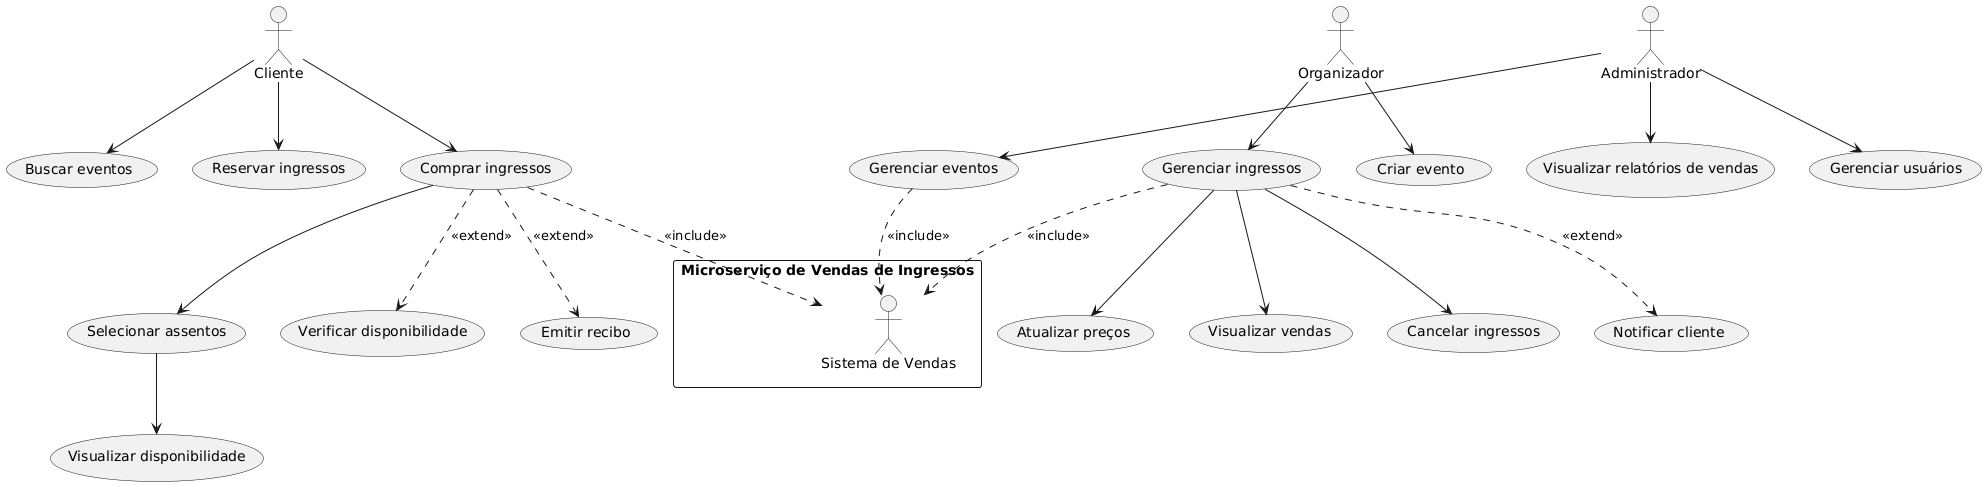

The diagram above was rendered by PlantUML. Its source (embedded in the PNG):
@startuml
actor "Cliente" as Client
actor "Organizador" as Organizer
actor "Administrador" as Admin

rectangle "Microserviço de Vendas de Ingressos" {
    actor "Sistema de Vendas" as SalesSystem
}

' Casos de Uso do Cliente
Client --> (Buscar eventos)
Client --> (Reservar ingressos)
Client --> (Comprar ingressos)
(Comprar ingressos) ..> SalesSystem : <<include>>
(Comprar ingressos) --> (Selecionar assentos)
(Selecionar assentos) --> (Visualizar disponibilidade)

' Casos de Uso do Organizador
Organizer --> (Criar evento)
Organizer --> (Gerenciar ingressos)
(Gerenciar ingressos) ..> SalesSystem : <<include>>
(Gerenciar ingressos) --> (Atualizar preços)
(Gerenciar ingressos) --> (Visualizar vendas)
(Gerenciar ingressos) --> (Cancelar ingressos)

' Casos de Uso do Administrador
Admin --> (Gerenciar eventos)
(Gerenciar eventos) ..> SalesSystem : <<include>>
Admin --> (Visualizar relatórios de vendas)
Admin --> (Gerenciar usuários)

' Funcionalidades do Microserviço de Vendas de Ingressos
(Comprar ingressos) ..> (Verificar disponibilidade) : <<extend>>
(Comprar ingressos) ..> (Emitir recibo) : <<extend>>
(Gerenciar ingressos) ..> (Notificar cliente) : <<extend>>
@enduml